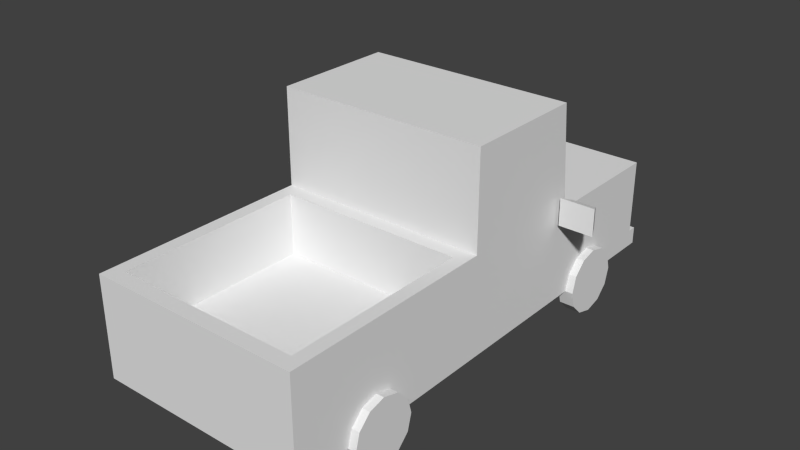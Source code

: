 # Source: Carro_2.blend  (saved by Blender 2.75.0; exported with 4.5.12 LTS)
import bpy
from mathutils import Matrix  # noqa: F401  (used for matrix-valued properties, if any)

bpy.ops.wm.read_factory_settings(use_empty=True)
scene = bpy.context.scene
scene.name = 'Scene'

# ---- collections
col_collection_1 = bpy.data.collections.new('Collection 1'); scene.collection.children.link(col_collection_1)

# ---- materials (node trees are filled in below, after node groups)
mat_city = bpy.data.materials.new('City')
mat_city.alpha_threshold = 0.0
mat_city.use_transparent_shadow = False
mat_city.roughness = 0.5

# ---- material node trees

# ---- world
world_world = bpy.data.worlds.new('World'); scene.world = world_world
world_world.color = (0.05088, 0.05088, 0.05088)
world_world.use_sun_shadow = False
world_world.sun_shadow_jitter_overblur = 0.0
world_world.cycles.sampling_method = 'MANUAL'
world_world.cycles.sample_map_resolution = 256

# ---- meshes
me_untitled_001 = bpy.data.meshes.new('Untitled.001')
me_untitled_001.from_pydata([(1.082, 0.6724, 1.527), (1.082, 0.5401, 1.394), (1.25, 0.5401, 1.394), (1.25, 0.6724, 1.527), (1.082, 0.3592, 1.346), (1.25, 0.3592, 1.346), (1.082, 0.1784, 1.394), (1.25, 0.1784, 1.394), (1.082, 0.04603, 1.527), (1.25, 0.04603, 1.527), (1.082, -0.002418, 1.708), (1.25, -0.002418, 1.708), (1.082, 0.04603, 1.888), (1.25, 0.04603, 1.888), (1.082, 0.1784, 2.021), (1.25, 0.1784, 2.021), (1.082, 0.3592, 2.069), (1.25, 0.3592, 2.069), (1.082, 0.5401, 2.021), (1.25, 0.5401, 2.021), (1.082, 0.6724, 1.888), (1.25, 0.6724, 1.888), (1.082, 0.7209, 1.708), (1.25, 0.7209, 1.708), (1.25, 0.3592, 1.708), (-1.082, 0.6724, 1.527), (-1.082, 0.5401, 1.394), (-1.25, 0.5401, 1.394), (-1.25, 0.6724, 1.527), (-1.082, 0.3592, 1.346), (-1.25, 0.3592, 1.346), (-1.082, 0.1784, 1.394), (-1.25, 0.1784, 1.394), (-1.082, 0.04603, 1.527), (-1.25, 0.04603, 1.527), (-1.082, -0.002418, 1.708), (-1.25, -0.002418, 1.708), (-1.082, 0.04603, 1.888), (-1.25, 0.04603, 1.888), (-1.082, 0.1784, 2.021), (-1.25, 0.1784, 2.021), (-1.082, 0.3592, 2.069), (-1.25, 0.3592, 2.069), (-1.082, 0.5401, 2.021), (-1.25, 0.5401, 2.021), (-1.082, 0.6724, 1.888), (-1.25, 0.6724, 1.888), (-1.082, 0.7209, 1.708), (-1.25, 0.7209, 1.708), (-1.25, 0.3592, 1.708), (-1.58, 1.55, -0.9977), (-1.197, 1.55, -0.9977), (-1.256, 1.505, -1.122), (-1.522, 1.505, -1.122), (-1.256, 1.296, -1.122), (-1.522, 1.296, -1.122), (-1.197, 1.251, -0.9977), (-1.58, 1.251, -0.9977), (0.0, 2.516, -1.039), (0.0, 0.3597, -1.146), (0.0, 0.55, -2.688), (0.0, 0.3597, -2.688), (0.0, 1.478, -1.139), (0.0, 2.421, -1.05), (0.0, 0.3597, -2.588), (0.0, 1.376, -2.588), (0.0, 1.376, -1.146), (0.0, 0.55, -2.588), (-1.164, 0.3597, -1.146), (-1.164, 2.516, -1.039), (-1.164, 0.3597, -2.688), (-1.164, 0.55, -2.688), (-1.164, 1.457, 0.1407), (-1.164, 2.365, 0.1487), (-1.164, 2.365, -0.9138), (-1.164, 1.457, -0.9936), (-1.053, 1.478, -1.139), (-1.053, 2.421, -1.05), (-1.164, 0.3597, -2.588), (-1.164, 1.376, -2.588), (-1.164, 1.376, -1.146), (-1.164, 0.55, -2.588), (-1.164, 1.457, 0.321), (-1.164, 2.365, 0.321), (0.0, 2.516, 0.3209), (-1.164, 2.516, 0.3209), (0.0, 0.3597, 0.3209), (-1.164, 0.3597, 0.3209), (-1.164, 1.093, -2.588), (-1.164, 0.7653, -2.588), (0.0, 0.3597, -2.189), (0.0, 1.376, -2.189), (-1.164, 0.3597, -2.189), (-1.164, 1.376, -2.189), (-1.164, 0.5514, -2.189), (-1.164, 1.093, -2.189), (-1.164, 0.7653, -2.189), (-0.7224, 0.3597, -1.146), (-0.7224, 0.55, -2.688), (-0.7224, 0.3597, -2.688), (-0.7224, 0.3597, -2.588), (-0.7224, 0.55, -2.588), (-0.7224, 0.3597, 0.3209), (-0.7224, 1.093, -2.588), (-0.7224, 0.7653, -2.588), (-0.7224, 0.3597, -2.189), (-1.082, 0.6724, -1.83), (-1.082, 0.5401, -1.962), (-1.25, 0.5401, -1.962), (-1.25, 0.6724, -1.83), (-1.082, 0.3592, -2.011), (-1.25, 0.3592, -2.011), (-1.082, 0.1784, -1.962), (-1.25, 0.1784, -1.962), (-1.082, 0.04603, -1.83), (-1.25, 0.04603, -1.83), (-1.082, -0.002418, -1.649), (-1.25, -0.002418, -1.649), (-1.082, 0.04603, -1.468), (-1.25, 0.04603, -1.468), (-1.082, 0.1784, -1.336), (-1.25, 0.1784, -1.336), (-1.082, 0.3592, -1.287), (-1.25, 0.3592, -1.287), (-1.082, 0.5401, -1.336), (-1.25, 0.5401, -1.336), (-1.082, 0.6724, -1.468), (-1.25, 0.6724, -1.468), (-1.082, 0.7209, -1.649), (-1.25, 0.7209, -1.649), (-1.25, 0.3592, -1.649), (0.0, 0.3597, 2.688), (-1.164, 0.5454, 2.688), (-1.164, 0.3597, 2.688), (-1.164, 1.457, 2.688), (-1.164, 1.093, 2.688), (-0.7114, 0.3597, 2.688), (-1.164, 0.7653, 2.688), (-1.164, 1.093, 2.244), (-1.164, 0.7653, 2.244), (-1.164, 0.5454, 2.244), (-1.164, 0.3597, 2.244), (-0.7121, 0.3597, 2.244), (0.0, 0.3597, 2.244), (-0.7107, 0.5454, 2.688), (0.0, 1.457, 2.688), (-0.7107, 1.093, 2.688), (-0.7107, 0.7653, 2.688), (0.0, 0.5454, 2.688), (0.0, 1.457, 0.321), (-1.063, 1.551, 0.321), (-1.063, 2.297, 0.321), (0.0, 2.297, 0.321), (0.0, 1.551, 0.321), (-1.063, 2.421, 0.3209), (0.0, 2.421, 0.3209), (-1.018, 1.457, 0.4842), (-1.018, 1.457, 2.525), (0.0, 1.457, 2.525), (0.0, 1.457, 0.4842), (-1.018, 0.7871, 0.4842), (-1.018, 0.7871, 2.525), (0.0, 0.7871, 2.525), (0.0, 0.7871, 0.4842), (1.58, 1.55, -0.9977), (1.197, 1.55, -0.9977), (1.256, 1.505, -1.122), (1.522, 1.505, -1.122), (1.256, 1.296, -1.122), (1.522, 1.296, -1.122), (1.197, 1.251, -0.9977), (1.58, 1.251, -0.9977), (1.164, 0.3597, -1.146), (1.164, 2.516, -1.039), (1.164, 0.3597, -2.688), (1.164, 0.55, -2.688), (1.164, 1.457, 0.1407), (1.164, 2.365, 0.1487), (1.164, 2.365, -0.9138), (1.164, 1.457, -0.9936), (1.053, 1.478, -1.139), (1.053, 2.421, -1.05), (1.164, 0.3597, -2.588), (1.164, 1.376, -2.588), (1.164, 1.376, -1.146), (1.164, 0.55, -2.588), (1.164, 1.457, 0.321), (1.164, 2.365, 0.321), (1.164, 2.516, 0.3209), (1.164, 0.3597, 0.3209), (1.164, 1.093, -2.588), (1.164, 0.7653, -2.588), (1.164, 0.3597, -2.189), (1.164, 1.376, -2.189), (1.164, 0.5514, -2.189), (1.164, 1.093, -2.189), (1.164, 0.7653, -2.189), (0.7224, 0.3597, -1.146), (0.7224, 0.55, -2.688), (0.7224, 0.3597, -2.688), (0.7224, 0.3597, -2.588), (0.7224, 0.55, -2.588), (0.7224, 0.3597, 0.3209), (0.7224, 1.093, -2.588), (0.7224, 0.7653, -2.588), (0.7224, 0.3597, -2.189), (1.082, 0.6724, -1.83), (1.082, 0.5401, -1.962), (1.25, 0.5401, -1.962), (1.25, 0.6724, -1.83), (1.082, 0.3592, -2.011), (1.25, 0.3592, -2.011), (1.082, 0.1784, -1.962), (1.25, 0.1784, -1.962), (1.082, 0.04603, -1.83), (1.25, 0.04603, -1.83), (1.082, -0.002418, -1.649), (1.25, -0.002418, -1.649), (1.082, 0.04603, -1.468), (1.25, 0.04603, -1.468), (1.082, 0.1784, -1.336), (1.25, 0.1784, -1.336), (1.082, 0.3592, -1.287), (1.25, 0.3592, -1.287), (1.082, 0.5401, -1.336), (1.25, 0.5401, -1.336), (1.082, 0.6724, -1.468), (1.25, 0.6724, -1.468), (1.082, 0.7209, -1.649), (1.25, 0.7209, -1.649), (1.25, 0.3592, -1.649), (1.164, 0.5454, 2.688), (1.164, 0.3597, 2.688), (1.164, 1.457, 2.688), (1.164, 1.093, 2.688), (0.7114, 0.3597, 2.688), (1.164, 0.7653, 2.688), (1.164, 1.093, 2.244), (1.164, 0.7653, 2.244), (1.164, 0.5454, 2.244), (1.164, 0.3597, 2.244), (0.7121, 0.3597, 2.244), (0.7107, 0.5454, 2.688), (0.7107, 1.093, 2.688), (0.7107, 0.7653, 2.688), (1.063, 1.551, 0.321), (1.063, 2.297, 0.321), (1.063, 2.421, 0.3209), (1.018, 1.457, 0.4842), (1.018, 1.457, 2.525), (1.018, 0.7871, 0.4842), (1.018, 0.7871, 2.525)], [], [(0, 3, 2, 1), (1, 2, 5, 4), (4, 5, 7, 6), (6, 7, 9, 8), (8, 9, 11, 10), (10, 11, 13, 12), (12, 13, 15, 14), (14, 15, 17, 16), (16, 17, 19, 18), (18, 19, 21, 20), (20, 21, 23, 22), (22, 23, 3, 0), (3, 24, 2), (2, 24, 5), (5, 24, 7), (7, 24, 9), (9, 24, 11), (11, 24, 13), (13, 24, 15), (15, 24, 17), (17, 24, 19), (19, 24, 21), (21, 24, 23), (23, 24, 3), (25, 26, 27, 28), (26, 29, 30, 27), (29, 31, 32, 30), (31, 33, 34, 32), (33, 35, 36, 34), (35, 37, 38, 36), (37, 39, 40, 38), (39, 41, 42, 40), (41, 43, 44, 42), (43, 45, 46, 44), (45, 47, 48, 46), (47, 25, 28, 48), (28, 27, 49), (27, 30, 49), (30, 32, 49), (32, 34, 49), (34, 36, 49), (36, 38, 49), (38, 40, 49), (40, 42, 49), (42, 44, 49), (44, 46, 49), (46, 48, 49), (48, 28, 49), (50, 51, 52, 53), (53, 52, 54, 55), (55, 54, 56, 57), (57, 56, 51, 50), (51, 56, 54, 52), (57, 50, 53, 55), (70, 71, 98, 99), (72, 73, 74, 75), (77, 63, 62, 76), (59, 97, 105, 90), (65, 79, 93, 91), (68, 94, 92), (66, 80, 76, 62), (77, 69, 58, 63), (80, 69, 77, 76), (75, 74, 69, 80), (82, 83, 73, 72), (80, 93, 95), (67, 101, 104), (78, 81, 71, 70), (81, 101, 98, 71), (64, 100, 99, 61), (69, 85, 84, 58), (68, 97, 102, 87), (82, 72, 68), (69, 74, 73), (69, 73, 83, 85), (72, 75, 80, 68), (88, 89, 96, 95), (88, 79, 103), (68, 87, 82), (89, 88, 103, 104), (89, 81, 94, 96), (92, 78, 100, 105), (66, 91, 93, 80), (94, 81, 78, 92), (93, 79, 88, 95), (96, 80, 95), (94, 68, 80, 96), (98, 60, 61, 99), (97, 68, 92, 105), (101, 81, 89, 104), (101, 67, 60, 98), (100, 78, 70, 99), (97, 59, 86, 102), (79, 65, 103), (103, 65, 67, 104), (100, 64, 90, 105), (106, 107, 108, 109), (107, 110, 111, 108), (110, 112, 113, 111), (112, 114, 115, 113), (114, 116, 117, 115), (116, 118, 119, 117), (118, 120, 121, 119), (120, 122, 123, 121), (122, 124, 125, 123), (124, 126, 127, 125), (126, 128, 129, 127), (128, 106, 109, 129), (109, 108, 130), (108, 111, 130), (111, 113, 130), (113, 115, 130), (115, 117, 130), (117, 119, 130), (119, 121, 130), (121, 123, 130), (123, 125, 130), (125, 127, 130), (127, 129, 130), (129, 109, 130), (87, 141, 140), (82, 138, 134), (102, 142, 141, 87), (87, 139, 138, 82), (87, 140, 139), (86, 143, 142, 102), (138, 135, 134), (139, 137, 135, 138), (140, 132, 137, 139), (141, 133, 132, 140), (142, 136, 133, 141), (143, 131, 136, 142), (133, 136, 144, 132), (135, 146, 145, 134), (137, 147, 146, 135), (132, 144, 147, 137), (136, 131, 148, 144), (147, 145, 146), (144, 148, 145, 147), (150, 153, 152, 151), (151, 152, 155, 154), (82, 150, 151, 83), (149, 153, 150, 82), (83, 151, 154, 85), (85, 154, 155, 84), (134, 157, 156, 82), (145, 158, 157, 134), (82, 156, 159, 149), (157, 161, 160, 156), (158, 162, 161, 157), (156, 160, 163, 159), (160, 161, 162, 163), (164, 167, 166, 165), (167, 169, 168, 166), (169, 171, 170, 168), (171, 164, 165, 170), (165, 166, 168, 170), (171, 169, 167, 164), (174, 199, 198, 175), (176, 179, 178, 177), (181, 180, 62, 63), (59, 90, 205, 197), (65, 91, 193, 183), (172, 192, 194), (66, 62, 180, 184), (181, 63, 58, 173), (184, 180, 181, 173), (179, 184, 173, 178), (186, 176, 177, 187), (184, 195, 193), (67, 204, 201), (182, 174, 175, 185), (185, 175, 198, 201), (64, 61, 199, 200), (173, 58, 84, 188), (172, 189, 202, 197), (186, 172, 176), (173, 177, 178), (173, 188, 187, 177), (176, 172, 184, 179), (190, 195, 196, 191), (190, 203, 183), (172, 186, 189), (191, 204, 203, 190), (191, 196, 194, 185), (192, 205, 200, 182), (66, 184, 193, 91), (194, 192, 182, 185), (193, 195, 190, 183), (196, 195, 184), (194, 196, 184, 172), (198, 199, 61, 60), (197, 205, 192, 172), (201, 204, 191, 185), (201, 198, 60, 67), (200, 199, 174, 182), (197, 202, 86, 59), (183, 203, 65), (203, 204, 67, 65), (200, 205, 90, 64), (206, 209, 208, 207), (207, 208, 211, 210), (210, 211, 213, 212), (212, 213, 215, 214), (214, 215, 217, 216), (216, 217, 219, 218), (218, 219, 221, 220), (220, 221, 223, 222), (222, 223, 225, 224), (224, 225, 227, 226), (226, 227, 229, 228), (228, 229, 209, 206), (209, 230, 208), (208, 230, 211), (211, 230, 213), (213, 230, 215), (215, 230, 217), (217, 230, 219), (219, 230, 221), (221, 230, 223), (223, 230, 225), (225, 230, 227), (227, 230, 229), (229, 230, 209), (189, 239, 240), (186, 233, 237), (202, 189, 240, 241), (189, 186, 237, 238), (189, 238, 239), (86, 202, 241, 143), (237, 233, 234), (238, 237, 234, 236), (239, 238, 236, 231), (240, 239, 231, 232), (241, 240, 232, 235), (143, 241, 235, 131), (232, 231, 242, 235), (234, 233, 145, 243), (236, 234, 243, 244), (231, 236, 244, 242), (235, 242, 148, 131), (244, 243, 145), (242, 244, 145, 148), (245, 246, 152, 153), (246, 247, 155, 152), (186, 187, 246, 245), (149, 186, 245, 153), (187, 188, 247, 246), (188, 84, 155, 247), (233, 186, 248, 249), (145, 233, 249, 158), (186, 149, 159, 248), (249, 248, 250, 251), (158, 249, 251, 162), (248, 159, 163, 250), (250, 163, 162, 251)])
me_untitled_001.polygons.foreach_set('use_smooth', [True] * 256)
_k = set([(0, 3), (1, 2), (2, 3), (2, 5), (3, 23), (4, 5), (5, 7), (6, 7), (7, 9), (8, 9), (9, 11), (10, 11), (11, 13), (12, 13), (13, 15), (14, 15), (15, 17), (16, 17), (17, 19), (18, 19), (19, 21), (20, 21), (21, 23), (22, 23), (25, 28), (26, 27), (27, 28), (27, 30), (28, 48), (29, 30), (30, 32), (31, 32), (32, 34), (33, 34), (34, 36), (35, 36), (36, 38), (37, 38), (38, 40), (39, 40), (40, 42), (41, 42), (42, 44), (43, 44), (44, 46), (45, 46), (46, 48), (47, 48), (50, 51), (50, 53), (50, 57), (51, 52), (51, 56), (52, 53), (52, 54), (53, 55), (54, 55), (54, 56), (55, 57), (56, 57), (58, 69), (58, 173), (60, 98), (60, 198), (61, 99), (61, 199), (65, 79), (65, 183), (66, 80), (66, 184), (67, 101), (67, 201), (68, 87), (68, 92), (69, 80), (69, 85), (70, 71), (70, 78), (70, 99), (71, 81), (71, 98), (78, 92), (79, 88), (79, 93), (80, 93), (81, 89), (81, 101), (82, 83), (82, 134), (82, 149), (83, 85), (84, 85), (84, 188), (87, 141), (88, 89), (106, 109), (107, 108), (108, 109), (108, 111), (109, 129), (110, 111), (111, 113), (112, 113), (113, 115), (114, 115), (115, 117), (116, 117), (117, 119), (118, 119), (119, 121), (120, 121), (121, 123), (122, 123), (123, 125), (124, 125), (125, 127), (126, 127), (127, 129), (128, 129), (131, 136), (131, 235), (132, 133), (132, 137), (133, 136), (133, 141), (134, 135), (134, 145), (135, 137), (145, 233), (149, 186), (156, 157), (156, 159), (156, 160), (157, 158), (157, 161), (158, 249), (159, 248), (160, 161), (160, 163), (161, 162), (162, 251), (163, 250), (164, 165), (164, 167), (164, 171), (165, 166), (165, 170), (166, 167), (166, 168), (167, 169), (168, 169), (168, 170), (169, 171), (170, 171), (172, 189), (172, 192), (173, 184), (173, 188), (174, 175), (174, 182), (174, 199), (175, 185), (175, 198), (182, 192), (183, 190), (183, 193), (184, 193), (185, 191), (185, 201), (186, 187), (186, 233), (187, 188), (189, 240), (190, 191), (206, 209), (207, 208), (208, 209), (208, 211), (209, 229), (210, 211), (211, 213), (212, 213), (213, 215), (214, 215), (215, 217), (216, 217), (217, 219), (218, 219), (219, 221), (220, 221), (221, 223), (222, 223), (223, 225), (224, 225), (225, 227), (226, 227), (227, 229), (228, 229), (231, 232), (231, 236), (232, 235), (232, 240), (233, 234), (234, 236), (248, 249), (248, 250), (249, 251), (250, 251)])
me_untitled_001.attributes.new('sharp_edge', 'BOOLEAN', 'EDGE').data.foreach_set('value', [ (min(e.vertices), max(e.vertices)) in _k for e in me_untitled_001.edges])
_uv = me_untitled_001.uv_layers.new(name='map1')
_uv.uv.foreach_set('vector', [0.1856, 0.3803, 0.1856, 0.3838, 0.1895, 0.3838, 0.1895, 0.3803, 0.1895, 0.3803, 0.1895, 0.3838, 0.1933, 0.3838, 0.1933, 0.3803, 0.1933, 0.3803, 0.1933, 0.3838, 0.1971, 0.3838, 0.1971, 0.3803, 0.1971, 0.3803, 0.1971, 0.3838, 0.201, 0.3838, 0.201, 0.3803, 0.1996, 0.3828, 0.1996, 0.3793, 0.1957, 0.3793, 0.1957, 0.3828, 0.1957, 0.3828, 0.1957, 0.3793, 0.1919, 0.3793, 0.1919, 0.3828, 0.1919, 0.3828, 0.1919, 0.3793, 0.188, 0.3793, 0.188, 0.3828, 0.1987, 0.3837, 0.1987, 0.3803, 0.1949, 0.3803, 0.1949, 0.3837, 0.1949, 0.3837, 0.1949, 0.3803, 0.1911, 0.3803, 0.1911, 0.3837, 0.1911, 0.3837, 0.1911, 0.3803, 0.1872, 0.3803, 0.1872, 0.3837, 0.1905, 0.3804, 0.1905, 0.3838, 0.1943, 0.3838, 0.1943, 0.3804, 0.1943, 0.3804, 0.1943, 0.3838, 0.1982, 0.3838, 0.1982, 0.3804, 0.2117, 0.3849, 0.2117, 0.3964, 0.2174, 0.3865, 0.2174, 0.3865, 0.2117, 0.3964, 0.2216, 0.3907, 0.2216, 0.3907, 0.2117, 0.3964, 0.2232, 0.3964, 0.2232, 0.3964, 0.2117, 0.3964, 0.2216, 0.4022, 0.2216, 0.4022, 0.2117, 0.3964, 0.2174, 0.4064, 0.2174, 0.4064, 0.2117, 0.3964, 0.2117, 0.4079, 0.2117, 0.4079, 0.2117, 0.3964, 0.2059, 0.4064, 0.2059, 0.4064, 0.2117, 0.3964, 0.2017, 0.4022, 0.2017, 0.4022, 0.2117, 0.3964, 0.2001, 0.3964, 0.2001, 0.3964, 0.2117, 0.3964, 0.2017, 0.3907, 0.2017, 0.3907, 0.2117, 0.3964, 0.2059, 0.3865, 0.2059, 0.3865, 0.2117, 0.3964, 0.2117, 0.3849, 0.1856, 0.3803, 0.1895, 0.3803, 0.1895, 0.3838, 0.1856, 0.3838, 0.1895, 0.3803, 0.1933, 0.3803, 0.1933, 0.3838, 0.1895, 0.3838, 0.1933, 0.3803, 0.1971, 0.3803, 0.1971, 0.3838, 0.1933, 0.3838, 0.1971, 0.3803, 0.201, 0.3803, 0.201, 0.3838, 0.1971, 0.3838, 0.1996, 0.3828, 0.1957, 0.3828, 0.1957, 0.3793, 0.1996, 0.3793, 0.1957, 0.3828, 0.1919, 0.3828, 0.1919, 0.3793, 0.1957, 0.3793, 0.1919, 0.3828, 0.188, 0.3828, 0.188, 0.3793, 0.1919, 0.3793, 0.1987, 0.3837, 0.1949, 0.3837, 0.1949, 0.3803, 0.1987, 0.3803, 0.1949, 0.3837, 0.1911, 0.3837, 0.1911, 0.3803, 0.1949, 0.3803, 0.1911, 0.3837, 0.1872, 0.3837, 0.1872, 0.3803, 0.1911, 0.3803, 0.1905, 0.3804, 0.1943, 0.3804, 0.1943, 0.3838, 0.1905, 0.3838, 0.1943, 0.3804, 0.1982, 0.3804, 0.1982, 0.3838, 0.1943, 0.3838, 0.2117, 0.3849, 0.2174, 0.3865, 0.2117, 0.3964, 0.2174, 0.3865, 0.2216, 0.3907, 0.2117, 0.3964, 0.2216, 0.3907, 0.2232, 0.3964, 0.2117, 0.3964, 0.2232, 0.3964, 0.2216, 0.4022, 0.2117, 0.3964, 0.2216, 0.4022, 0.2174, 0.4064, 0.2117, 0.3964, 0.2174, 0.4064, 0.2117, 0.4079, 0.2117, 0.3964, 0.2117, 0.4079, 0.2059, 0.4064, 0.2117, 0.3964, 0.2059, 0.4064, 0.2017, 0.4022, 0.2117, 0.3964, 0.2017, 0.4022, 0.2001, 0.3964, 0.2117, 0.3964, 0.2001, 0.3964, 0.2017, 0.3907, 0.2117, 0.3964, 0.2017, 0.3907, 0.2059, 0.3865, 0.2117, 0.3964, 0.2059, 0.3865, 0.2117, 0.3849, 0.2117, 0.3964, 0.2339, 0.3736, 0.2413, 0.3736, 0.2402, 0.3761, 0.2351, 0.3761, 0.2197, 0.3273, 0.2146, 0.3273, 0.2146, 0.3233, 0.2197, 0.3233, 0.2153, 0.3231, 0.2102, 0.3231, 0.2091, 0.3206, 0.2164, 0.3206, 0.2138, 0.3661, 0.2184, 0.3661, 0.2184, 0.3697, 0.2138, 0.3697, 0.2067, 0.3224, 0.2125, 0.3224, 0.2116, 0.325, 0.2076, 0.325, 0.2106, 0.3236, 0.2164, 0.3236, 0.2155, 0.3262, 0.2115, 0.3262, 0.1943, 0.366, 0.1943, 0.3699, 0.2034, 0.3699, 0.2034, 0.366, 0.1564, 0.388, 0.1562, 0.4067, 0.178, 0.4067, 0.1797, 0.388, 0.1573, 0.4074, 0.1789, 0.4074, 0.1789, 0.3879, 0.1573, 0.3879, 0.2705, 0.3533, 0.2635, 0.3533, 0.2635, 0.3634, 0.2705, 0.3634, 0.2544, 0.3621, 0.2544, 0.3382, 0.2462, 0.3382, 0.2462, 0.3621, 0.2306, 0.291, 0.252, 0.2949, 0.252, 0.291, 0.2496, 0.3793, 0.2257, 0.3793, 0.228, 0.3814, 0.2496, 0.3814, 0.228, 0.4009, 0.2257, 0.4028, 0.2496, 0.4028, 0.2496, 0.4009, 0.2257, 0.3793, 0.2257, 0.4028, 0.228, 0.4009, 0.228, 0.3814, 0.2275, 0.3135, 0.2258, 0.3321, 0.2284, 0.3352, 0.2306, 0.3118, 0.2005, 0.3134, 0.2005, 0.3321, 0.204, 0.3321, 0.2042, 0.3135, 0.2306, 0.3118, 0.252, 0.3118, 0.252, 0.306, 0.1799, 0.3651, 0.1651, 0.3651, 0.1651, 0.3696, 0.1923, 0.366, 0.1923, 0.3699, 0.1943, 0.3699, 0.1943, 0.366, 0.2071, 0.3671, 0.198, 0.3671, 0.198, 0.3692, 0.2071, 0.3692, 0.2705, 0.3673, 0.2635, 0.3673, 0.2635, 0.3683, 0.2705, 0.3683, 0.2224, 0.3381, 0.1945, 0.3381, 0.1945, 0.362, 0.2224, 0.362, 0.2593, 0.3533, 0.2635, 0.3533, 0.2635, 0.3392, 0.2593, 0.3392, 0.2005, 0.3134, 0.2042, 0.3135, 0.2306, 0.291, 0.2284, 0.3352, 0.2258, 0.3321, 0.204, 0.3321, 0.2284, 0.3352, 0.204, 0.3321, 0.2005, 0.3321, 0.2005, 0.3352, 0.2042, 0.3135, 0.2275, 0.3135, 0.2306, 0.3118, 0.2306, 0.291, 0.262, 0.3823, 0.2687, 0.3823, 0.2687, 0.3741, 0.262, 0.3741, 0.156, 0.3763, 0.156, 0.3821, 0.1651, 0.3763, 0.2306, 0.291, 0.2005, 0.291, 0.2005, 0.3134, 0.2687, 0.3823, 0.262, 0.3823, 0.262, 0.3914, 0.2687, 0.3914, 0.2602, 0.2993, 0.2602, 0.2949, 0.252, 0.2949, 0.252, 0.2993, 0.2593, 0.3634, 0.2593, 0.3673, 0.2635, 0.3673, 0.2635, 0.3634, 0.2248, 0.3621, 0.2462, 0.3621, 0.2462, 0.3382, 0.2248, 0.3382, 0.1841, 0.3699, 0.1923, 0.3699, 0.1923, 0.366, 0.1841, 0.366, 0.252, 0.3118, 0.2602, 0.3118, 0.2602, 0.306, 0.252, 0.306, 0.252, 0.2993, 0.2306, 0.3118, 0.252, 0.306, 0.252, 0.2949, 0.2306, 0.291, 0.2306, 0.3118, 0.252, 0.2993, 0.2034, 0.3699, 0.2183, 0.3699, 0.2183, 0.366, 0.2034, 0.366, 0.2635, 0.3533, 0.2593, 0.3533, 0.2593, 0.3634, 0.2635, 0.3634, 0.1651, 0.3651, 0.156, 0.3651, 0.156, 0.3696, 0.1651, 0.3696, 0.198, 0.3671, 0.1832, 0.3671, 0.1832, 0.3692, 0.198, 0.3692, 0.2635, 0.3673, 0.2593, 0.3673, 0.2593, 0.3683, 0.2635, 0.3683, 0.2635, 0.3533, 0.2705, 0.3533, 0.2705, 0.3392, 0.2635, 0.3392, 0.156, 0.3821, 0.1799, 0.3821, 0.1651, 0.3763, 0.1651, 0.3763, 0.1799, 0.3821, 0.1799, 0.3651, 0.1651, 0.3696, 0.2635, 0.3673, 0.2705, 0.3673, 0.2705, 0.3634, 0.2635, 0.3634, 0.1856, 0.3803, 0.1895, 0.3803, 0.1895, 0.3838, 0.1856, 0.3838, 0.1895, 0.3803, 0.1933, 0.3803, 0.1933, 0.3838, 0.1895, 0.3838, 0.1933, 0.3803, 0.1971, 0.3803, 0.1971, 0.3838, 0.1933, 0.3838, 0.1971, 0.3803, 0.201, 0.3803, 0.201, 0.3838, 0.1971, 0.3838, 0.1996, 0.3828, 0.1957, 0.3828, 0.1957, 0.3793, 0.1996, 0.3793, 0.1957, 0.3828, 0.1919, 0.3828, 0.1919, 0.3793, 0.1957, 0.3793, 0.1919, 0.3828, 0.188, 0.3828, 0.188, 0.3793, 0.1919, 0.3793, 0.1987, 0.3837, 0.1949, 0.3837, 0.1949, 0.3803, 0.1987, 0.3803, 0.1949, 0.3837, 0.1911, 0.3837, 0.1911, 0.3803, 0.1949, 0.3803, 0.1911, 0.3837, 0.1872, 0.3837, 0.1872, 0.3803, 0.1911, 0.3803, 0.1905, 0.3804, 0.1943, 0.3804, 0.1943, 0.3838, 0.1905, 0.3838, 0.1943, 0.3804, 0.1982, 0.3804, 0.1982, 0.3838, 0.1943, 0.3838, 0.2117, 0.3849, 0.2174, 0.3865, 0.2117, 0.3964, 0.2174, 0.3865, 0.2216, 0.3907, 0.2117, 0.3964, 0.2216, 0.3907, 0.2232, 0.3964, 0.2117, 0.3964, 0.2232, 0.3964, 0.2216, 0.4022, 0.2117, 0.3964, 0.2216, 0.4022, 0.2174, 0.4064, 0.2117, 0.3964, 0.2174, 0.4064, 0.2117, 0.4079, 0.2117, 0.3964, 0.2117, 0.4079, 0.2059, 0.4064, 0.2117, 0.3964, 0.2059, 0.4064, 0.2017, 0.4022, 0.2117, 0.3964, 0.2017, 0.4022, 0.2001, 0.3964, 0.2117, 0.3964, 0.2001, 0.3964, 0.2017, 0.3907, 0.2117, 0.3964, 0.2017, 0.3907, 0.2059, 0.3865, 0.2117, 0.3964, 0.2059, 0.3865, 0.2117, 0.3849, 0.2117, 0.3964, 0.2007, 0.291, 0.1613, 0.291, 0.1613, 0.2948, 0.2007, 0.3135, 0.1613, 0.3061, 0.1522, 0.3135, 0.2678, 0.3604, 0.268, 0.3292, 0.2607, 0.3292, 0.2607, 0.3604, 0.2007, 0.291, 0.1613, 0.2993, 0.1613, 0.3061, 0.2007, 0.3135, 0.2007, 0.291, 0.1613, 0.2948, 0.1613, 0.2993, 0.2709, 0.3561, 0.2708, 0.3249, 0.2593, 0.3249, 0.2591, 0.3561, 0.1613, 0.3061, 0.1522, 0.3061, 0.1522, 0.3135, 0.2622, 0.397, 0.2622, 0.4044, 0.2677, 0.4044, 0.2677, 0.397, 0.1613, 0.2948, 0.1522, 0.2948, 0.1522, 0.2993, 0.1613, 0.2993, 0.1893, 0.3696, 0.197, 0.3695, 0.197, 0.3665, 0.1893, 0.3664, 0.268, 0.3292, 0.268, 0.3219, 0.2607, 0.3219, 0.2607, 0.3292, 0.2697, 0.3277, 0.2616, 0.3277, 0.2616, 0.3408, 0.2697, 0.3408, 0.197, 0.3695, 0.2038, 0.3694, 0.2038, 0.3666, 0.197, 0.3665, 0.2556, 0.3295, 0.2469, 0.3295, 0.2332, 0.3365, 0.2556, 0.3365, 0.2612, 0.3783, 0.2612, 0.3884, 0.2685, 0.3884, 0.2685, 0.3783, 0.2556, 0.319, 0.2469, 0.319, 0.2469, 0.3232, 0.2556, 0.3232, 0.2038, 0.3694, 0.2143, 0.3694, 0.2143, 0.3666, 0.2038, 0.3666, 0.2469, 0.3232, 0.2332, 0.3365, 0.2469, 0.3295, 0.2469, 0.319, 0.2332, 0.319, 0.2332, 0.3365, 0.2469, 0.3232, 0.1558, 0.4073, 0.1797, 0.4073, 0.1797, 0.3905, 0.1558, 0.3905, 0.1558, 0.3905, 0.1797, 0.3905, 0.1797, 0.3878, 0.1558, 0.3878, 0.2327, 0.3351, 0.2348, 0.3374, 0.2515, 0.3374, 0.2531, 0.3351, 0.2327, 0.3613, 0.2348, 0.3613, 0.2348, 0.3374, 0.2327, 0.3351, 0.2531, 0.3351, 0.2515, 0.3374, 0.2543, 0.3374, 0.2564, 0.3351, 0.2564, 0.3351, 0.2543, 0.3374, 0.2543, 0.3613, 0.2564, 0.3613, 0.1544, 0.3408, 0.1571, 0.3432, 0.191, 0.3432, 0.1937, 0.3408, 0.1544, 0.3601, 0.1571, 0.3601, 0.1571, 0.3432, 0.1544, 0.3408, 0.1937, 0.3408, 0.191, 0.3432, 0.191, 0.3601, 0.1937, 0.3602, 0.1531, 0.318, 0.1531, 0.333, 0.1989, 0.333, 0.1989, 0.318, 0.1883, 0.3333, 0.1884, 0.3183, 0.1655, 0.3183, 0.1655, 0.3333, 0.1636, 0.3184, 0.1636, 0.3334, 0.1864, 0.3334, 0.1864, 0.3184, 0.1911, 0.342, 0.1544, 0.342, 0.1544, 0.3604, 0.1911, 0.3603, 0.2339, 0.3736, 0.2351, 0.3761, 0.2402, 0.3761, 0.2413, 0.3736, 0.2197, 0.3273, 0.2197, 0.3233, 0.2146, 0.3233, 0.2146, 0.3273, 0.2153, 0.3231, 0.2164, 0.3206, 0.2091, 0.3206, 0.2102, 0.3231, 0.2138, 0.3661, 0.2138, 0.3697, 0.2184, 0.3697, 0.2184, 0.3661, 0.2067, 0.3224, 0.2076, 0.325, 0.2116, 0.325, 0.2125, 0.3224, 0.2106, 0.3236, 0.2115, 0.3262, 0.2155, 0.3262, 0.2164, 0.3236, 0.1943, 0.366, 0.2034, 0.366, 0.2034, 0.3699, 0.1943, 0.3699, 0.1564, 0.388, 0.1797, 0.388, 0.178, 0.4067, 0.1562, 0.4067, 0.1573, 0.4074, 0.1573, 0.3879, 0.1789, 0.3879, 0.1789, 0.4074, 0.2705, 0.3533, 0.2705, 0.3634, 0.2635, 0.3634, 0.2635, 0.3533, 0.2544, 0.3621, 0.2462, 0.3621, 0.2462, 0.3382, 0.2544, 0.3382, 0.2306, 0.291, 0.252, 0.291, 0.252, 0.2949, 0.2496, 0.3793, 0.2496, 0.3814, 0.228, 0.3814, 0.2257, 0.3793, 0.228, 0.4009, 0.2496, 0.4009, 0.2496, 0.4028, 0.2257, 0.4028, 0.2257, 0.3793, 0.228, 0.3814, 0.228, 0.4009, 0.2257, 0.4028, 0.2275, 0.3135, 0.2306, 0.3118, 0.2284, 0.3352, 0.2258, 0.3321, 0.2005, 0.3134, 0.2042, 0.3135, 0.204, 0.3321, 0.2005, 0.3321, 0.2306, 0.3118, 0.252, 0.306, 0.252, 0.3118, 0.1799, 0.3651, 0.1651, 0.3696, 0.1651, 0.3651, 0.1923, 0.366, 0.1943, 0.366, 0.1943, 0.3699, 0.1923, 0.3699, 0.2071, 0.3671, 0.2071, 0.3692, 0.198, 0.3692, 0.198, 0.3671, 0.2705, 0.3673, 0.2705, 0.3683, 0.2635, 0.3683, 0.2635, 0.3673, 0.2224, 0.3381, 0.2224, 0.362, 0.1945, 0.362, 0.1945, 0.3381, 0.2593, 0.3533, 0.2593, 0.3392, 0.2635, 0.3392, 0.2635, 0.3533, 0.2005, 0.3134, 0.2306, 0.291, 0.2042, 0.3135, 0.2284, 0.3352, 0.204, 0.3321, 0.2258, 0.3321, 0.2284, 0.3352, 0.2005, 0.3352, 0.2005, 0.3321, 0.204, 0.3321, 0.2042, 0.3135, 0.2306, 0.291, 0.2306, 0.3118, 0.2275, 0.3135, 0.262, 0.3823, 0.262, 0.3741, 0.2687, 0.3741, 0.2687, 0.3823, 0.156, 0.3763, 0.1651, 0.3763, 0.156, 0.3821, 0.2306, 0.291, 0.2005, 0.3134, 0.2005, 0.291, 0.2687, 0.3823, 0.2687, 0.3914, 0.262, 0.3914, 0.262, 0.3823, 0.2602, 0.2993, 0.252, 0.2993, 0.252, 0.2949, 0.2602, 0.2949, 0.2593, 0.3634, 0.2635, 0.3634, 0.2635, 0.3673, 0.2593, 0.3673, 0.2248, 0.3621, 0.2248, 0.3382, 0.2462, 0.3382, 0.2462, 0.3621, 0.1841, 0.3699, 0.1841, 0.366, 0.1923, 0.366, 0.1923, 0.3699, 0.252, 0.3118, 0.252, 0.306, 0.2602, 0.306, 0.2602, 0.3118, 0.252, 0.2993, 0.252, 0.306, 0.2306, 0.3118, 0.252, 0.2949, 0.252, 0.2993, 0.2306, 0.3118, 0.2306, 0.291, 0.2034, 0.3699, 0.2034, 0.366, 0.2183, 0.366, 0.2183, 0.3699, 0.2635, 0.3533, 0.2635, 0.3634, 0.2593, 0.3634, 0.2593, 0.3533, 0.1651, 0.3651, 0.1651, 0.3696, 0.156, 0.3696, 0.156, 0.3651, 0.198, 0.3671, 0.198, 0.3692, 0.1832, 0.3692, 0.1832, 0.3671, 0.2635, 0.3673, 0.2635, 0.3683, 0.2593, 0.3683, 0.2593, 0.3673, 0.2635, 0.3533, 0.2635, 0.3392, 0.2705, 0.3392, 0.2705, 0.3533, 0.156, 0.3821, 0.1651, 0.3763, 0.1799, 0.3821, 0.1651, 0.3763, 0.1651, 0.3696, 0.1799, 0.3651, 0.1799, 0.3821, 0.2635, 0.3673, 0.2635, 0.3634, 0.2705, 0.3634, 0.2705, 0.3673, 0.1856, 0.3803, 0.1856, 0.3838, 0.1895, 0.3838, 0.1895, 0.3803, 0.1895, 0.3803, 0.1895, 0.3838, 0.1933, 0.3838, 0.1933, 0.3803, 0.1933, 0.3803, 0.1933, 0.3838, 0.1971, 0.3838, 0.1971, 0.3803, 0.1971, 0.3803, 0.1971, 0.3838, 0.201, 0.3838, 0.201, 0.3803, 0.1996, 0.3828, 0.1996, 0.3793, 0.1957, 0.3793, 0.1957, 0.3828, 0.1957, 0.3828, 0.1957, 0.3793, 0.1919, 0.3793, 0.1919, 0.3828, 0.1919, 0.3828, 0.1919, 0.3793, 0.188, 0.3793, 0.188, 0.3828, 0.1987, 0.3837, 0.1987, 0.3803, 0.1949, 0.3803, 0.1949, 0.3837, 0.1949, 0.3837, 0.1949, 0.3803, 0.1911, 0.3803, 0.1911, 0.3837, 0.1911, 0.3837, 0.1911, 0.3803, 0.1872, 0.3803, 0.1872, 0.3837, 0.1905, 0.3804, 0.1905, 0.3838, 0.1943, 0.3838, 0.1943, 0.3804, 0.1943, 0.3804, 0.1943, 0.3838, 0.1982, 0.3838, 0.1982, 0.3804, 0.2117, 0.3849, 0.2117, 0.3964, 0.2174, 0.3865, 0.2174, 0.3865, 0.2117, 0.3964, 0.2216, 0.3907, 0.2216, 0.3907, 0.2117, 0.3964, 0.2232, 0.3964, 0.2232, 0.3964, 0.2117, 0.3964, 0.2216, 0.4022, 0.2216, 0.4022, 0.2117, 0.3964, 0.2174, 0.4064, 0.2174, 0.4064, 0.2117, 0.3964, 0.2117, 0.4079, 0.2117, 0.4079, 0.2117, 0.3964, 0.2059, 0.4064, 0.2059, 0.4064, 0.2117, 0.3964, 0.2017, 0.4022, 0.2017, 0.4022, 0.2117, 0.3964, 0.2001, 0.3964, 0.2001, 0.3964, 0.2117, 0.3964, 0.2017, 0.3907, 0.2017, 0.3907, 0.2117, 0.3964, 0.2059, 0.3865, 0.2059, 0.3865, 0.2117, 0.3964, 0.2117, 0.3849, 0.2007, 0.291, 0.1613, 0.2948, 0.1613, 0.291, 0.2007, 0.3135, 0.1522, 0.3135, 0.1613, 0.3061, 0.2678, 0.3604, 0.2607, 0.3604, 0.2607, 0.3292, 0.268, 0.3292, 0.2007, 0.291, 0.2007, 0.3135, 0.1613, 0.3061, 0.1613, 0.2993, 0.2007, 0.291, 0.1613, 0.2993, 0.1613, 0.2948, 0.2709, 0.3561, 0.2591, 0.3561, 0.2593, 0.3249, 0.2708, 0.3249, 0.1613, 0.3061, 0.1522, 0.3135, 0.1522, 0.3061, 0.2622, 0.397, 0.2677, 0.397, 0.2677, 0.4044, 0.2622, 0.4044, 0.1613, 0.2948, 0.1613, 0.2993, 0.1522, 0.2993, 0.1522, 0.2948, 0.1893, 0.3696, 0.1893, 0.3664, 0.197, 0.3665, 0.197, 0.3695, 0.268, 0.3292, 0.2607, 0.3292, 0.2607, 0.3219, 0.268, 0.3219, 0.2697, 0.3277, 0.2697, 0.3408, 0.2616, 0.3408, 0.2616, 0.3277, 0.197, 0.3695, 0.197, 0.3665, 0.2038, 0.3666, 0.2038, 0.3694, 0.2556, 0.3295, 0.2556, 0.3365, 0.2332, 0.3365, 0.2469, 0.3295, 0.2612, 0.3783, 0.2685, 0.3783, 0.2685, 0.3884, 0.2612, 0.3884, 0.2556, 0.319, 0.2556, 0.3232, 0.2469, 0.3232, 0.2469, 0.319, 0.2038, 0.3694, 0.2038, 0.3666, 0.2143, 0.3666, 0.2143, 0.3694, 0.2469, 0.3232, 0.2469, 0.3295, 0.2332, 0.3365, 0.2469, 0.319, 0.2469, 0.3232, 0.2332, 0.3365, 0.2332, 0.319, 0.1558, 0.4073, 0.1558, 0.3905, 0.1797, 0.3905, 0.1797, 0.4073, 0.1558, 0.3905, 0.1558, 0.3878, 0.1797, 0.3878, 0.1797, 0.3905, 0.2327, 0.3351, 0.2531, 0.3351, 0.2515, 0.3374, 0.2348, 0.3374, 0.2327, 0.3613, 0.2327, 0.3351, 0.2348, 0.3374, 0.2348, 0.3613, 0.2531, 0.3351, 0.2564, 0.3351, 0.2543, 0.3374, 0.2515, 0.3374, 0.2564, 0.3351, 0.2564, 0.3613, 0.2543, 0.3613, 0.2543, 0.3374, 0.1544, 0.3408, 0.1937, 0.3408, 0.191, 0.3432, 0.1571, 0.3432, 0.1544, 0.3601, 0.1544, 0.3408, 0.1571, 0.3432, 0.1571, 0.3601, 0.1937, 0.3408, 0.1937, 0.3602, 0.191, 0.3601, 0.191, 0.3432, 0.1531, 0.318, 0.1989, 0.318, 0.1989, 0.333, 0.1531, 0.333, 0.1883, 0.3333, 0.1655, 0.3333, 0.1655, 0.3183, 0.1884, 0.3183, 0.1636, 0.3184, 0.1864, 0.3184, 0.1864, 0.3334, 0.1636, 0.3334, 0.1911, 0.342, 0.1911, 0.3603, 0.1544, 0.3604, 0.1544, 0.342])
me_untitled_001.materials.append(mat_city)
me_untitled_001.use_remesh_preserve_volume = False
me_untitled_001.use_remesh_preserve_attributes = False
me_untitled_001.use_mirror_vertex_groups = False
me_untitled_001.update()
me_untitled_001.normals_split_custom_set([tuple(v) for v in zip(*[iter([0.0, 0.7071, -0.7071, 0.0, 0.7071, -0.7071, 0.0, 0.7071, -0.7071, 0.0, 0.7071, -0.7071, 0.0, 0.2588, -0.9659, 0.0, 0.2588, -0.9659, 0.0, 0.2588, -0.9659, 0.0, 0.2588, -0.9659, 0.0, -0.2588, -0.9659, 0.0, -0.2588, -0.9659, 0.0, -0.2588, -0.9659, 0.0, -0.2588, -0.9659, 0.0, -0.7071, -0.7071, 0.0, -0.7071, -0.7071, 0.0, -0.7071, -0.7071, 0.0, -0.7071, -0.7071, 0.0, -0.9659, -0.2588, 0.0, -0.9659, -0.2588, 0.0, -0.9659, -0.2588, 0.0, -0.9659, -0.2588, 0.0, -0.9659, 0.2588, 0.0, -0.9659, 0.2588, 0.0, -0.9659, 0.2588, 0.0, -0.9659, 0.2588, 0.0, -0.7071, 0.7071, 0.0, -0.7071, 0.7071, 0.0, -0.7071, 0.7071, 0.0, -0.7071, 0.7071, 0.0, -0.2588, 0.9659, 0.0, -0.2588, 0.9659, 0.0, -0.2588, 0.9659, 0.0, -0.2588, 0.9659, 0.0, 0.2588, 0.9659, 0.0, 0.2588, 0.9659, 0.0, 0.2588, 0.9659, 0.0, 0.2588, 0.9659, 0.0, 0.7071, 0.7071, 0.0, 0.7071, 0.7071, 0.0, 0.7071, 0.7071, 0.0, 0.7071, 0.7071, 0.0, 0.9659, 0.2588, 0.0, 0.9659, 0.2588, 0.0, 0.9659, 0.2588, 0.0, 0.9659, 0.2588, 0.0, 0.9659, -0.2588, 0.0, 0.9659, -0.2588, 0.0, 0.9659, -0.2588, 0.0, 0.9659, -0.2588, 1.0, 0.0, 0.0, 1.0, 3.709e-13, 0.0, 1.0, 0.0, 0.0, 1.0, 0.0, 0.0, 1.0, 3.709e-13, 0.0, 1.0, 0.0, 0.0, 1.0, 0.0, 0.0, 1.0, 3.709e-13, 0.0, 1.0, -2.279e-07, 0.0, 1.0, -2.279e-07, 0.0, 1.0, 3.709e-13, 0.0, 1.0, -2.279e-07, 0.0, 1.0, -2.279e-07, 0.0, 1.0, 3.709e-13, 0.0, 1.0, 0.0, 0.0, 1.0, 0.0, 0.0, 1.0, 3.709e-13, 0.0, 1.0, 0.0, 0.0, 1.0, 0.0, 0.0, 1.0, 3.709e-13, 0.0, 1.0, 0.0, 0.0, 1.0, 0.0, 0.0, 1.0, 3.709e-13, 0.0, 1.0, 0.0, 0.0, 1.0, 0.0, 0.0, 1.0, 3.709e-13, 0.0, 1.0, 2.279e-07, 0.0, 1.0, 2.279e-07, 0.0, 1.0, 3.709e-13, 0.0, 1.0, 2.279e-07, 0.0, 1.0, 2.279e-07, 0.0, 1.0, 3.709e-13, 0.0, 1.0, 0.0, 0.0, 1.0, 0.0, 0.0, 1.0, 3.709e-13, 0.0, 1.0, 0.0, 0.0, 0.0, 0.7071, -0.7071, 0.0, 0.7071, -0.7071, 0.0, 0.7071, -0.7071, 0.0, 0.7071, -0.7071, 0.0, 0.2588, -0.9659, 0.0, 0.2588, -0.9659, 0.0, 0.2588, -0.9659, 0.0, 0.2588, -0.9659, 0.0, -0.2588, -0.9659, 0.0, -0.2588, -0.9659, 0.0, -0.2588, -0.9659, 0.0, -0.2588, -0.9659, 0.0, -0.7071, -0.7071, 0.0, -0.7071, -0.7071, 0.0, -0.7071, -0.7071, 0.0, -0.7071, -0.7071, 0.0, -0.9659, -0.2588, 0.0, -0.9659, -0.2588, 0.0, -0.9659, -0.2588, 0.0, -0.9659, -0.2588, 0.0, -0.9659, 0.2588, 0.0, -0.9659, 0.2588, 0.0, -0.9659, 0.2588, 0.0, -0.9659, 0.2588, 0.0, -0.7071, 0.7071, 0.0, -0.7071, 0.7071, 0.0, -0.7071, 0.7071, 0.0, -0.7071, 0.7071, 0.0, -0.2588, 0.9659, 0.0, -0.2588, 0.9659, 0.0, -0.2588, 0.9659, 0.0, -0.2588, 0.9659, 0.0, 0.2588, 0.9659, 0.0, 0.2588, 0.9659, 0.0, 0.2588, 0.9659, 0.0, 0.2588, 0.9659, 0.0, 0.7071, 0.7071, 0.0, 0.7071, 0.7071, 0.0, 0.7071, 0.7071, 0.0, 0.7071, 0.7071, 0.0, 0.9659, 0.2588, 0.0, 0.9659, 0.2588, 0.0, 0.9659, 0.2588, 0.0, 0.9659, 0.2588, 0.0, 0.9659, -0.2588, 0.0, 0.9659, -0.2588, 0.0, 0.9659, -0.2588, 0.0, 0.9659, -0.2588, -1.0, 0.0, 0.0, -1.0, 0.0, 0.0, -1.0, 3.709e-13, 0.0, -1.0, 0.0, 0.0, -1.0, 0.0, 0.0, -1.0, 3.709e-13, 0.0, -1.0, 0.0, 0.0, -1.0, -2.279e-07, 0.0, -1.0, 3.709e-13, 0.0, -1.0, -2.279e-07, 0.0, -1.0, -2.279e-07, 0.0, -1.0, 3.709e-13, 0.0, -1.0, -2.279e-07, 0.0, -1.0, 0.0, 0.0, -1.0, 3.709e-13, 0.0, -1.0, 0.0, 0.0, -1.0, 0.0, 0.0, -1.0, 3.709e-13, 0.0, -1.0, 0.0, 0.0, -1.0, 0.0, 0.0, -1.0, 3.709e-13, 0.0, -1.0, 0.0, 0.0, -1.0, 0.0, 0.0, -1.0, 3.709e-13, 0.0, -1.0, 0.0, 0.0, -1.0, 2.279e-07, 0.0, -1.0, 3.709e-13, 0.0, -1.0, 2.279e-07, 0.0, -1.0, 2.279e-07, 0.0, -1.0, 3.709e-13, 0.0, -1.0, 2.279e-07, 0.0, -1.0, 0.0, 0.0, -1.0, 3.709e-13, 0.0, -1.0, 0.0, 0.0, -1.0, 0.0, 0.0, -1.0, 3.709e-13, 0.0, 0.0, 0.9386, -0.3451, 0.0, 0.9386, -0.3451, 0.0, 0.9386, -0.3451, 0.0, 0.9386, -0.3451, 0.0, 0.0, -1.0, 0.0, 0.0, -1.0, 0.0, 0.0, -1.0, 0.0, 0.0, -1.0, 0.0, -0.9386, -0.3451, 0.0, -0.9386, -0.3451, 0.0, -0.9386, -0.3451, 0.0, -0.9386, -0.3451, 0.0, 0.0, 1.0, 0.0, 0.0, 1.0, 0.0, 0.0, 1.0, 0.0, 0.0, 1.0, 0.9052, 0.0, -0.4249, 0.9052, 0.0, -0.4249, 0.9052, 0.0, -0.4249, 0.9052, 0.0, -0.4249, -0.9052, 0.0, -0.4249, -0.9052, 0.0, -0.4249, -0.9052, 0.0, -0.4249, -0.9052, 0.0, -0.4249, 7.088e-07, 0.0, -1.0, 7.088e-07, 0.0, -1.0, 1.376e-07, 0.0, -1.0, 1.376e-07, 0.0, -1.0, -1.0, 1.315e-08, 0.0, -1.0, -1.437e-07, 0.0, -1.0, 9.417e-09, 0.0, -1.0, 7.166e-08, 0.0, -0.002557, 0.09663, -0.9953, 0.0, 0.09616, -0.9954, 4.895e-07, 0.09169, -0.9958, -0.002565, 0.09096, -0.9959, 0.0, -1.0, 0.0, 0.0, -1.0, 0.0, 0.0, -1.0, 0.0, 0.0, -1.0, 0.0, 0.0, 1.0, 0.0, 0.0, 1.0, 0.0, 0.0, 1.0, 0.0, 0.0, 1.0, 0.0, -1.0, 3.24e-08, 0.0, -1.0, 0.0, 0.0, -1.0, 0.0, 0.0, 0.0, 0.06869, -0.9976, -0.0105, 0.08194, -0.9966, -0.002565, 0.09096, -0.9959, 4.895e-07, 0.09169, -0.9958, -0.002557, 0.09663, -0.9953, -0.01133, 0.1023, -0.9947, 0.0, 0.1132, -0.9936, 0.0, 0.09616, -0.9954, -0.0105, 0.08194, -0.9966, -0.01133, 0.1023, -0.9947, -0.002557, 0.09663, -0.9953, -0.002565, 0.09096, -0.9959, -1.0, 7.166e-08, 0.0, -1.0, 9.417e-09, 0.0, -1.0, 2.078e-09, 0.0, -1.0, 7.747e-08, 0.0, -1.0, 3.406e-08, 0.0, -1.0, -1.345e-07, 0.0, -1.0, -1.437e-07, 0.0, -1.0, 1.315e-08, 0.0, -1.0, 7.747e-08, 0.0, -1.0, 0.0, 0.0, -1.0, 0.0, 0.0, 5.834e-08, 0.0, -1.0, 0.0, 0.0, -1.0, 4.236e-08, 0.0, -1.0, -1.0, 0.0, 0.0, -1.0, 0.0, 0.0, -1.0, 0.0, 0.0, -1.0, 0.0, 0.0, 1.349e-07, 1.0, -6.735e-07, 2.618e-08, 1.0, -5.428e-07, 2.618e-08, 1.0, -5.428e-07, 1.349e-07, 1.0, -6.735e-07, 0.0, -1.0, 0.0, 0.0, -1.0, 0.0, 0.0, -1.0, 0.0, 0.0, -1.0, 0.0, 0.0, 1.0, 0.0, 0.0, 1.0, 0.0, 0.0, 1.0, 0.0, 0.0, 1.0, 0.0, 0.0, -1.0, 0.0, 0.0, -1.0, 0.0, 0.0, -1.0, 9.254e-10, 0.0, -1.0, 0.0, -1.0, 3.406e-08, 0.0, -1.0, 1.315e-08, 0.0, -1.0, 3.24e-08, 0.0, -1.0, 2.078e-09, 0.0, -1.0, 9.417e-09, 0.0, -1.0, -1.437e-07, 0.0, -1.0, 2.078e-09, 0.0, -1.0, -1.437e-07, 0.0, -1.0, -1.345e-07, 0.0, -1.0, -2.923e-07, 0.0, -1.0, 1.315e-08, 0.0, -1.0, 7.166e-08, 0.0, -1.0, 7.747e-08, 0.0, -1.0, 3.24e-08, 0.0, -1.0, 0.0, 0.0, -1.0, 0.0, 0.0, -1.0, 0.0, 0.0, -1.0, 0.0, 0.0, -4.78e-07, 0.0, -1.0, -6.101e-07, 0.0, -1.0, -4.222e-08, 0.0, -1.0, -1.0, 3.24e-08, 0.0, -1.0, 5.434e-08, 0.0, -1.0, 3.406e-08, 0.0, 0.0, 0.0, -1.0, -4.78e-07, 0.0, -1.0, -4.222e-08, 0.0, -1.0, 4.236e-08, 0.0, -1.0, -1.0, 0.0, 0.0, -1.0, 0.0, 0.0, -1.0, 0.0, 0.0, -1.0, 0.0, 0.0, 0.0, -1.0, 0.0, 0.0, -1.0, 0.0, 0.0, -1.0, 0.0, 0.0, -1.0, 0.0, 0.0, 1.0, 0.0, 0.0, 1.0, 0.0, 0.0, 1.0, 0.0, 0.0, 1.0, 0.0, -1.0, 0.0, 0.0, -1.0, 0.0, 0.0, -1.0, 0.0, 0.0, -1.0, 0.0, 0.0, -1.0, 0.0, 0.0, -1.0, 0.0, 0.0, -1.0, 0.0, 0.0, -1.0, 0.0, 0.0, -1.0, 0.0, 0.0, -1.0, 7.747e-08, 0.0, -1.0, 0.0, 0.0, -1.0, 0.0, 0.0, -1.0, 3.24e-08, 0.0, -1.0, 7.747e-08, 0.0, -1.0, 0.0, 0.0, 1.376e-07, 0.0, -1.0, 0.0, 0.0, -1.0, 0.0, 0.0, -1.0, 1.376e-07, 0.0, -1.0, 0.0, -1.0, 0.0, 0.0, -1.0, 0.0, 0.0, -1.0, 0.0, 0.0, -1.0, 0.0, 0.0, 0.0, -1.0, 0.0, 0.0, -1.0, 0.0, 0.0, -1.0, 4.236e-08, 0.0, -1.0, 2.618e-08, 1.0, -5.428e-07, 0.0, 1.0, -4.12e-07, 0.0, 1.0, -4.12e-07, 2.618e-08, 1.0, -5.428e-07, 0.0, -1.0, 0.0, 0.0, -1.0, 0.0, 0.0, -1.0, 0.0, 0.0, -1.0, 0.0, 0.0, -1.0, 0.0, 0.0, -1.0, 0.0, 0.0, -1.0, 9.286e-10, 0.0, -1.0, 9.254e-10, -6.101e-07, 0.0, -1.0, 5.457e-08, 0.0, -1.0, -4.222e-08, 0.0, -1.0, -4.222e-08, 0.0, -1.0, 5.457e-08, 0.0, -1.0, 5.834e-08, 0.0, -1.0, 4.236e-08, 0.0, -1.0, 0.0, -1.0, 0.0, 0.0, -1.0, 0.0, 0.0, -1.0, 0.0, 0.0, -1.0, 0.0, 0.0, 0.7071, -0.7071, 0.0, 0.7071, -0.7071, 0.0, 0.7071, -0.7071, 0.0, 0.7071, -0.7071, 0.0, 0.2588, -0.9659, 0.0, 0.2588, -0.9659, 0.0, 0.2588, -0.9659, 0.0, 0.2588, -0.9659, 0.0, -0.2588, -0.9659, 0.0, -0.2588, -0.9659, 0.0, -0.2588, -0.9659, 0.0, -0.2588, -0.9659, 0.0, -0.7071, -0.7071, 0.0, -0.7071, -0.7071, 0.0, -0.7071, -0.7071, 0.0, -0.7071, -0.7071, 0.0, -0.9659, -0.2588, 0.0, -0.9659, -0.2588, 0.0, -0.9659, -0.2588, 0.0, -0.9659, -0.2588, 0.0, -0.9659, 0.2588, 0.0, -0.9659, 0.2588, 0.0, -0.9659, 0.2588, 0.0, -0.9659, 0.2588, 0.0, -0.7071, 0.7071, 0.0, -0.7071, 0.7071, 0.0, -0.7071, 0.7071, 0.0, -0.7071, 0.7071, 0.0, -0.2588, 0.9659, 0.0, -0.2588, 0.9659, 0.0, -0.2588, 0.9659, 0.0, -0.2588, 0.9659, 0.0, 0.2588, 0.9659, 0.0, 0.2588, 0.9659, 0.0, 0.2588, 0.9659, 0.0, 0.2588, 0.9659, 0.0, 0.7071, 0.7071, 0.0, 0.7071, 0.7071, 0.0, 0.7071, 0.7071, 0.0, 0.7071, 0.7071, 0.0, 0.9659, 0.2588, 0.0, 0.9659, 0.2588, 0.0, 0.9659, 0.2588, 0.0, 0.9659, 0.2588, 0.0, 0.9659, -0.2588, 0.0, 0.9659, -0.2588, 0.0, 0.9659, -0.2588, 0.0, 0.9659, -0.2588, -1.0, 0.0, 0.0, -1.0, 0.0, 0.0, -1.0, 2.985e-13, 0.0, -1.0, 0.0, 0.0, -1.0, 0.0, 0.0, -1.0, 2.985e-13, 0.0, -1.0, 0.0, 0.0, -1.0, -2.279e-07, 0.0, -1.0, 2.985e-13, 0.0, -1.0, -2.279e-07, 0.0, -1.0, -2.279e-07, 0.0, -1.0, 2.985e-13, 0.0, -1.0, -2.279e-07, 0.0, -1.0, 0.0, 0.0, -1.0, 2.985e-13, 0.0, -1.0, 0.0, 0.0, -1.0, 0.0, 0.0, -1.0, 2.985e-13, 0.0, -1.0, 0.0, 0.0, -1.0, 0.0, 0.0, -1.0, 2.985e-13, 0.0, -1.0, 0.0, 0.0, -1.0, 0.0, 0.0, -1.0, 2.985e-13, 0.0, -1.0, 0.0, 0.0, -1.0, 2.279e-07, 0.0, -1.0, 2.985e-13, 0.0, -1.0, 2.279e-07, 0.0, -1.0, 2.279e-07, 0.0, -1.0, 2.985e-13, 0.0, -1.0, 2.279e-07, 0.0, -1.0, 0.0, 0.0, -1.0, 2.985e-13, 0.0, -1.0, 0.0, 0.0, -1.0, 0.0, 0.0, -1.0, 2.985e-13, 0.0, -1.0, 5.434e-08, 0.0, -1.0, 0.0, 0.0, -1.0, 0.0, 0.0, -1.0, 3.406e-08, 0.0, -1.0, -1.371e-07, 0.0, -1.0, -3.651e-07, 0.0, 0.0, -1.0, 9.254e-10, 0.0, -1.0, 2.366e-08, 0.0, -1.0, 3.702e-08, 0.0, -1.0, 0.0, -1.0, 5.434e-08, 0.0, -1.0, 4.927e-08, 0.0, -1.0, -1.371e-07, 0.0, -1.0, 3.406e-08, 0.0, -1.0, 5.434e-08, 0.0, -1.0, 0.0, 0.0, -1.0, 4.927e-08, 0.0, 0.0, -1.0, 9.286e-10, 0.0, -1.0, 5.136e-09, 0.0, -1.0, 2.366e-08, 0.0, -1.0, 9.254e-10, -1.0, -1.371e-07, 0.0, -1.0, -1.63e-07, 0.0, -1.0, -3.651e-07, 0.0, -1.0, 4.927e-08, 0.0, -1.0, 0.0, 0.0, -1.0, -1.63e-07, 0.0, -1.0, -1.371e-07, 0.0, -1.0, 0.0, 0.0, -1.0, 0.0, 0.0, -1.0, 0.0, 0.0, -1.0, 4.927e-08, 0.0, -1.0, 0.0, 0.0, -1.0, 0.0, 0.0, -1.0, 0.0, 0.0, -1.0, 0.0, 0.0, 0.0, -1.0, 2.366e-08, 0.0, -1.0, 4.541e-08, 0.0, -1.0, 7.404e-08, 0.0, -1.0, 3.702e-08, 0.0, -1.0, 5.136e-09, 0.0, -1.0, 8.414e-09, 0.0, -1.0, 4.541e-08, 0.0, -1.0, 2.366e-08, 0.0, 0.0, 1.0, 0.0, 0.0, 1.0, -6.451e-06, -2.097e-05, 1.0, 0.0, 0.0, 1.0, 0.0, -0.0001306, 1.0, -4.324e-05, -0.000111, 1.0, 7.546e-08, -0.0001213, 1.0, 0.0, -0.0002612, 1.0, 0.0, 0.0, 1.0, -2.653e-05, -3.128e-05, 1.0, -4.324e-05, -0.000111, 1.0, 0.0, -0.0001306, 1.0, 0.0, 0.0, 1.0, -6.451e-06, -2.097e-05, 1.0, -2.653e-05, -3.128e-05, 1.0, 0.0, 0.0, 1.0, 0.0, 0.0, 1.0, 0.0, 0.0, 1.0, 7.415e-08, -4.195e-05, 1.0, -6.451e-06, -2.097e-05, 1.0, -2.653e-05, -3.128e-05, 1.0, 7.546e-08, -0.0001213, 1.0, -4.324e-05, -0.000111, 1.0, -6.451e-06, -2.097e-05, 1.0, 7.415e-08, -4.195e-05, 1.0, 7.546e-08, -0.0001213, 1.0, -2.653e-05, -3.128e-05, 1.0, 8.315e-06, 3.904e-05, 1.0, 0.0, 4.221e-05, 1.0, 0.0, 0.0002061, 1.0, 4.943e-05, 0.0001701, 1.0, 4.943e-05, 0.0001701, 1.0, 0.0, 0.0002061, 1.0, 0.0, 0.00022, 1.0, 9.853e-05, 0.0002524, 1.0, 1.175e-05, 4.182e-05, 1.0, 8.315e-06, 3.904e-05, 1.0, 4.943e-05, 0.0001701, 1.0, 0.0001903, 0.0002603, 1.0, 0.0, 5.615e-05, 1.0, 0.0, 4.221e-05, 1.0, 8.315e-06, 3.904e-05, 1.0, 1.175e-05, 4.182e-05, 1.0, 0.0001903, 0.0002603, 1.0, 4.943e-05, 0.0001701, 1.0, 9.853e-05, 0.0002524, 1.0, -7.981e-05, -3.635e-05, 1.0, -7.981e-05, -3.635e-05, 1.0, 9.853e-05, 0.0002524, 1.0, 0.0, 0.00022, 1.0, 0.0, 5.615e-05, 1.0, 0.0, 1.0, 2.685e-07, 0.0, 1.0, 2.451e-07, 0.0, 1.0, -3.269e-07, 0.0, 1.0, -3.58e-07, 0.0, 1.0, 5.857e-07, 0.0, 1.0, 5.857e-07, 0.0, 1.0, 2.451e-07, 0.0, 1.0, 2.685e-07, 0.0, 1.0, -3.58e-07, 0.0, 1.0, -3.269e-07, 0.0, 1.0, -6.693e-07, 0.0, 1.0, -6.693e-07, 1.0, 0.0, 0.0, 1.0, 0.0, 0.0, 1.0, 0.0, 0.0, 1.0, 0.0, 0.0, 0.0, 0.0, -1.0, 0.0, 0.0, -1.0, 0.0, 0.0, -1.0, 0.0, 0.0, -1.0, 0.0, 0.0, 1.0, 0.0, 0.0, 1.0, 0.0, 0.0, 1.0, 0.0, 0.0, 1.0, 0.0, 1.0, 0.0, 0.0, 1.0, 0.0, 0.0, 1.0, 0.0, 0.0, 1.0, 0.0, 0.0, 0.9386, -0.3451, 0.0, 0.9386, -0.3451, 0.0, 0.9386, -0.3451, 0.0, 0.9386, -0.3451, 0.0, 0.0, -1.0, 0.0, 0.0, -1.0, 0.0, 0.0, -1.0, 0.0, 0.0, -1.0, 0.0, -0.9386, -0.3451, 0.0, -0.9386, -0.3451, 0.0, -0.9386, -0.3451, 0.0, -0.9386, -0.3451, 0.0, 0.0, 1.0, 0.0, 0.0, 1.0, 0.0, 0.0, 1.0, 0.0, 0.0, 1.0, -0.9052, 0.0, -0.4249, -0.9052, 0.0, -0.4249, -0.9052, 0.0, -0.4249, -0.9052, 0.0, -0.4249, 0.9052, 0.0, -0.4249, 0.9052, 0.0, -0.4249, 0.9052, 0.0, -0.4249, 0.9052, 0.0, -0.4249, -4.417e-07, 0.0, -1.0, -4.038e-09, 0.0, -1.0, -4.038e-09, 0.0, -1.0, -4.417e-07, 0.0, -1.0, 1.0, 1.676e-08, 0.0, 1.0, 6.295e-08, 0.0, 1.0, 0.0, 0.0, 1.0, -1.24e-07, 0.0, 0.002557, 0.09663, -0.9953, 0.002564, 0.09096, -0.9959, 4.895e-07, 0.09169, -0.9958, 0.0, 0.09616, -0.9954, 0.0, -1.0, 0.0, 0.0, -1.0, 0.0, 0.0, -1.0, 0.0, 0.0, -1.0, 0.0, 0.0, 1.0, 0.0, 0.0, 1.0, 0.0, 0.0, 1.0, 0.0, 0.0, 1.0, 0.0, 1.0, 3.24e-08, 0.0, 1.0, 0.0, 0.0, 1.0, 0.0, 0.0, 0.0, 0.06869, -0.9976, 4.895e-07, 0.09169, -0.9958, 0.002564, 0.09096, -0.9959, 0.0105, 0.08194, -0.9966, 0.002557, 0.09663, -0.9953, 0.0, 0.09616, -0.9954, 0.0, 0.1132, -0.9936, 0.01133, 0.1023, -0.9947, 0.0105, 0.08194, -0.9966, 0.002564, 0.09096, -0.9959, 0.002557, 0.09663, -0.9953, 0.01133, 0.1023, -0.9947, 1.0, 6.295e-08, 0.0, 1.0, 6.651e-08, 0.0, 1.0, -1.957e-08, 0.0, 1.0, 0.0, 0.0, 1.0, 2.631e-08, 0.0, 1.0, 1.676e-08, 0.0, 1.0, -1.24e-07, 0.0, 1.0, -1.292e-07, 0.0, 1.0, 6.651e-08, 0.0, 1.0, 0.0, 0.0, 1.0, 0.0, 0.0, 5.834e-08, 0.0, -1.0, 3.63e-08, 0.0, -1.0, 0.0, 0.0, -1.0, 1.0, 0.0, 0.0, 1.0, 0.0, 0.0, 1.0, 0.0, 0.0, 1.0, 0.0, 0.0, -1.349e-07, 1.0, -6.735e-07, -1.349e-07, 1.0, -6.735e-07, -2.618e-08, 1.0, -5.428e-07, -2.618e-08, 1.0, -5.428e-07, 0.0, -1.0, 0.0, 0.0, -1.0, 0.0, 0.0, -1.0, 0.0, 0.0, -1.0, 0.0, 0.0, 1.0, 0.0, 0.0, 1.0, 0.0, 0.0, 1.0, 0.0, 0.0, 1.0, 0.0, 0.0, -1.0, 0.0, 0.0, -1.0, 0.0, 0.0, -1.0, 0.0, 0.0, -1.0, 0.0, 1.0, 2.631e-08, 0.0, 1.0, 3.24e-08, 0.0, 1.0, 1.676e-08, 0.0, 1.0, -1.957e-08, 0.0, 1.0, -1.24e-07, 0.0, 1.0, 0.0, 0.0, 1.0, -1.957e-08, 0.0, 1.0, -2.583e-07, 0.0, 1.0, -1.292e-07, 0.0, 1.0, -1.24e-07, 0.0, 1.0, 1.676e-08, 0.0, 1.0, 3.24e-08, 0.0, 1.0, 6.651e-08, 0.0, 1.0, 6.295e-08, 0.0, 1.0, 0.0, 0.0, 1.0, 0.0, 0.0, 1.0, 0.0, 0.0, 1.0, 0.0, 0.0, 5.506e-07, 0.0, -1.0, 1.228e-07, 0.0, -1.0, 6.101e-07, 0.0, -1.0, 1.0, 3.24e-08, 0.0, 1.0, 2.631e-08, 0.0, 1.0, 5.434e-08, 0.0, 7.261e-08, 0.0, -1.0, 3.63e-08, 0.0, -1.0, 1.228e-07, 0.0, -1.0, 5.506e-07, 0.0, -1.0, 1.0, 0.0, 0.0, 1.0, 0.0, 0.0, 1.0, 0.0, 0.0, 1.0, 0.0, 0.0, 0.0, -1.0, 0.0, 0.0, -1.0, 0.0, 0.0, -1.0, 0.0, 0.0, -1.0, 0.0, 0.0, 1.0, 0.0, 0.0, 1.0, 0.0, 0.0, 1.0, 0.0, 0.0, 1.0, 0.0, 1.0, 0.0, 0.0, 1.0, 0.0, 0.0, 1.0, 0.0, 0.0, 1.0, 0.0, 0.0, 1.0, 0.0, 0.0, 1.0, 0.0, 0.0, 1.0, 0.0, 0.0, 1.0, 0.0, 0.0, 1.0, 0.0, 0.0, 1.0, 0.0, 0.0, 1.0, 6.651e-08, 0.0, 1.0, 0.0, 0.0, 1.0, 0.0, 0.0, 1.0, 6.651e-08, 0.0, 1.0, 3.24e-08, 0.0, -4.038e-09, 0.0, -1.0, -4.038e-09, 0.0, -1.0, 0.0, 0.0, -1.0, 0.0, 0.0, -1.0, 0.0, -1.0, 0.0, 0.0, -1.0, 0.0, 0.0, -1.0, 0.0, 0.0, -1.0, 0.0, 0.0, 0.0, -1.0, 3.63e-08, 0.0, -1.0, 7.261e-08, 0.0, -1.0, 0.0, 0.0, -1.0, -2.618e-08, 1.0, -5.428e-07, -2.618e-08, 1.0, -5.428e-07, 0.0, 1.0, -4.12e-07, 0.0, 1.0, -4.12e-07, 0.0, -1.0, 0.0, 0.0, -1.0, 0.0, 0.0, -1.0, 0.0, 0.0, -1.0, 0.0, 0.0, -1.0, 0.0, 0.0, -1.0, 0.0, 0.0, -1.0, 9.286e-10, 0.0, -1.0, 0.0, 6.101e-07, 0.0, -1.0, 1.228e-07, 0.0, -1.0, 5.457e-08, 0.0, -1.0, 1.228e-07, 0.0, -1.0, 3.63e-08, 0.0, -1.0, 5.834e-08, 0.0, -1.0, 5.457e-08, 0.0, -1.0, 0.0, -1.0, 0.0, 0.0, -1.0, 0.0, 0.0, -1.0, 0.0, 0.0, -1.0, 0.0, 0.0, 0.7071, -0.7071, 0.0, 0.7071, -0.7071, 0.0, 0.7071, -0.7071, 0.0, 0.7071, -0.7071, 0.0, 0.2588, -0.9659, 0.0, 0.2588, -0.9659, 0.0, 0.2588, -0.9659, 0.0, 0.2588, -0.9659, 0.0, -0.2588, -0.9659, 0.0, -0.2588, -0.9659, 0.0, -0.2588, -0.9659, 0.0, -0.2588, -0.9659, 0.0, -0.7071, -0.7071, 0.0, -0.7071, -0.7071, 0.0, -0.7071, -0.7071, 0.0, -0.7071, -0.7071, 0.0, -0.9659, -0.2588, 0.0, -0.9659, -0.2588, 0.0, -0.9659, -0.2588, 0.0, -0.9659, -0.2588, 0.0, -0.9659, 0.2588, 0.0, -0.9659, 0.2588, 0.0, -0.9659, 0.2588, 0.0, -0.9659, 0.2588, 0.0, -0.7071, 0.7071, 0.0, -0.7071, 0.7071, 0.0, -0.7071, 0.7071, 0.0, -0.7071, 0.7071, 0.0, -0.2588, 0.9659, 0.0, -0.2588, 0.9659, 0.0, -0.2588, 0.9659, 0.0, -0.2588, 0.9659, 0.0, 0.2588, 0.9659, 0.0, 0.2588, 0.9659, 0.0, 0.2588, 0.9659, 0.0, 0.2588, 0.9659, 0.0, 0.7071, 0.7071, 0.0, 0.7071, 0.7071, 0.0, 0.7071, 0.7071, 0.0, 0.7071, 0.7071, 0.0, 0.9659, 0.2588, 0.0, 0.9659, 0.2588, 0.0, 0.9659, 0.2588, 0.0, 0.9659, 0.2588, 0.0, 0.9659, -0.2588, 0.0, 0.9659, -0.2588, 0.0, 0.9659, -0.2588, 0.0, 0.9659, -0.2588, 1.0, 0.0, 0.0, 1.0, 2.985e-13, 0.0, 1.0, 0.0, 0.0, 1.0, 0.0, 0.0, 1.0, 2.985e-13, 0.0, 1.0, 0.0, 0.0, 1.0, 0.0, 0.0, 1.0, 2.985e-13, 0.0, 1.0, -2.279e-07, 0.0, 1.0, -2.279e-07, 0.0, 1.0, 2.985e-13, 0.0, 1.0, -2.279e-07, 0.0, 1.0, -2.279e-07, 0.0, 1.0, 2.985e-13, 0.0, 1.0, 0.0, 0.0, 1.0, 0.0, 0.0, 1.0, 2.985e-13, 0.0, 1.0, 0.0, 0.0, 1.0, 0.0, 0.0, 1.0, 2.985e-13, 0.0, 1.0, 0.0, 0.0, 1.0, 0.0, 0.0, 1.0, 2.985e-13, 0.0, 1.0, 0.0, 0.0, 1.0, 0.0, 0.0, 1.0, 2.985e-13, 0.0, 1.0, 2.279e-07, 0.0, 1.0, 2.279e-07, 0.0, 1.0, 2.985e-13, 0.0, 1.0, 2.279e-07, 0.0, 1.0, 2.279e-07, 0.0, 1.0, 2.985e-13, 0.0, 1.0, 0.0, 0.0, 1.0, 0.0, 0.0, 1.0, 2.985e-13, 0.0, 1.0, 0.0, 0.0, 1.0, 5.434e-08, 0.0, 1.0, 0.0, 0.0, 1.0, 0.0, 0.0, 1.0, 2.631e-08, 0.0, 1.0, -3.651e-07, 0.0, 1.0, -1.371e-07, 0.0, 0.0, -1.0, 0.0, 0.0, -1.0, 0.0, 0.0, -1.0, 3.702e-08, 0.0, -1.0, 1.853e-08, 1.0, 5.434e-08, 0.0, 1.0, 2.631e-08, 0.0, 1.0, -1.371e-07, 0.0, 1.0, 4.927e-08, 0.0, 1.0, 5.434e-08, 0.0, 1.0, 4.927e-08, 0.0, 1.0, 0.0, 0.0, 0.0, -1.0, 9.286e-10, 0.0, -1.0, 0.0, 0.0, -1.0, 1.853e-08, 0.0, -1.0, 5.136e-09, 1.0, -1.371e-07, 0.0, 1.0, -3.651e-07, 0.0, 1.0, -1.63e-07, 0.0, 1.0, 4.927e-08, 0.0, 1.0, -1.371e-07, 0.0, 1.0, -1.63e-07, 0.0, 1.0, 0.0, 0.0, 1.0, 0.0, 0.0, 1.0, 4.927e-08, 0.0, 1.0, 0.0, 0.0, 1.0, 0.0, 0.0, 1.0, 0.0, 0.0, 1.0, 0.0, 0.0, 1.0, 0.0, 0.0, 1.0, 0.0, 0.0, 0.0, -1.0, 1.853e-08, 0.0, -1.0, 3.702e-08, 0.0, -1.0, 7.404e-08, 0.0, -1.0, 3.698e-08, 0.0, -1.0, 5.136e-09, 0.0, -1.0, 1.853e-08, 0.0, -1.0, 3.698e-08, 0.0, -1.0, 8.414e-09, 0.0, 0.0, 1.0, 0.0, 0.0, 1.0, 6.525e-06, -2.097e-05, 1.0, 0.0, 0.0, 1.0, 0.0, -0.0001306, 1.0, 0.0, -0.0002612, 1.0, 7.546e-08, -0.0001213, 1.0, 4.324e-05, -0.000111, 1.0, 0.0, 0.0, 1.0, 0.0, -0.0001306, 1.0, 4.324e-05, -0.000111, 1.0, 2.664e-05, -3.128e-05, 1.0, 0.0, 0.0, 1.0, 0.0, 0.0, 1.0, 2.664e-05, -3.128e-05, 1.0, 6.525e-06, -2.097e-05, 1.0, 0.0, 0.0, 1.0, 6.525e-06, -2.097e-05, 1.0, 7.415e-08, -4.195e-05, 1.0, 0.0, 0.0, 1.0, 2.664e-05, -3.128e-05, 1.0, 4.324e-05, -0.000111, 1.0, 7.546e-08, -0.0001213, 1.0, 6.525e-06, -2.097e-05, 1.0, 2.664e-05, -3.128e-05, 1.0, 7.546e-08, -0.0001213, 1.0, 7.415e-08, -4.195e-05, 1.0, -8.34e-06, 3.904e-05, 1.0, -4.946e-05, 0.0001701, 1.0, 0.0, 0.0002061, 1.0, 0.0, 4.221e-05, 1.0, -4.946e-05, 0.0001701, 1.0, -9.853e-05, 0.0002524, 1.0, 0.0, 0.00022, 1.0, 0.0, 0.0002061, 1.0, -1.179e-05, 4.182e-05, 1.0, -0.0001904, 0.0002603, 1.0, -4.946e-05, 0.0001701, 1.0, -8.34e-06, 3.904e-05, 1.0, 0.0, 5.615e-05, 1.0, -1.179e-05, 4.182e-05, 1.0, -8.34e-06, 3.904e-05, 1.0, 0.0, 4.221e-05, 1.0, -0.0001904, 0.0002603, 1.0, 7.977e-05, -3.639e-05, 1.0, -9.853e-05, 0.0002524, 1.0, -4.946e-05, 0.0001701, 1.0, 7.977e-05, -3.639e-05, 1.0, 0.0, 5.615e-05, 1.0, 0.0, 0.00022, 1.0, -9.853e-05, 0.0002524, 1.0, 0.0, 1.0, 3.58e-07, 0.0, 1.0, -3.58e-07, 0.0, 1.0, -3.269e-07, 0.0, 1.0, 3.269e-07, 0.0, 1.0, 5.857e-07, 0.0, 1.0, 3.58e-07, 0.0, 1.0, 3.269e-07, 0.0, 1.0, 5.857e-07, 0.0, 1.0, -3.58e-07, 0.0, 1.0, -6.693e-07, 0.0, 1.0, -6.693e-07, 0.0, 1.0, -3.269e-07, -1.0, 0.0, 0.0, -1.0, 0.0, 0.0, -1.0, 0.0, 0.0, -1.0, 0.0, 0.0, 0.0, 0.0, -1.0, 0.0, 0.0, -1.0, 0.0, 0.0, -1.0, 0.0, 0.0, -1.0, 0.0, 0.0, 1.0, 0.0, 0.0, 1.0, 0.0, 0.0, 1.0, 0.0, 0.0, 1.0, 0.0, 1.0, 0.0, 0.0, 1.0, 0.0, 0.0, 1.0, 0.0, 0.0, 1.0, 0.0])] * 3)])

# ---- objects
ob_ute_empty_mesh = bpy.data.objects.new('ute_empty_mesh', me_untitled_001)

# ---- transforms, parenting, visibility, modifiers, constraints
ob_ute_empty_mesh.location = (0.0, 0.0, 0.0)
ob_ute_empty_mesh.rotation_euler = (1.571, -0.0, 0.0)
ob_ute_empty_mesh.scale = (0.2434, 0.2434, 0.2434)
ob_ute_empty_mesh.color = (0.8, 0.8, 0.8, 1.0)
ob_ute_empty_mesh.lineart.crease_threshold = 0.0

# ---- collection membership
col_collection_1.objects.link(ob_ute_empty_mesh)

# ---- scene / render settings (as saved in the file)
scene.frame_start = 1; scene.frame_end = 250; scene.frame_set(1)
scene.render.engine = 'BLENDER_EEVEE_NEXT'
scene.render.image_settings.compression = 0
scene.render.resolution_percentage = 50
scene.render.dither_intensity = 0.0
scene.cycles.use_denoising = False
scene.cycles.samples = 200
scene.cycles.sampling_pattern = 'TABULATED_SOBOL'
scene.cycles.light_sampling_threshold = 0.0
scene.cycles.use_adaptive_sampling = False
scene.cycles.use_light_tree = False
scene.cycles.blur_glossy = 0.0
scene.cycles.pixel_filter_type = 'GAUSSIAN'
scene.cycles.sample_clamp_indirect = 0.0
scene.view_settings.view_transform = 'Standard'
bpy.context.view_layer.update()

# ---- added for rendering (the .blend has no active camera and no usable light): camera, sun
cam_auto = bpy.data.cameras.new('AutoCamera')
cam_auto.lens = 50.0
cam_auto.sensor_width = 36.0
cam_auto.clip_end = 1000.0
ob_auto_camera = bpy.data.objects.new('AutoCamera', cam_auto)
scene.collection.objects.link(ob_auto_camera)
ob_auto_camera.location = (1.51471, -1.81765, 1.51765)
ob_auto_camera.rotation_euler = (1.09748, -7.21219e-08, 0.694738)
scene.camera = ob_auto_camera
light_auto_sun = bpy.data.lights.new('AutoSun', 'SUN')
light_auto_sun.energy = 3.0
light_auto_sun.angle = 0.0523599
ob_auto_sun = bpy.data.objects.new('AutoSun', light_auto_sun)
scene.collection.objects.link(ob_auto_sun)
ob_auto_sun.rotation_euler = (0.872665, 0.174533, 0.523599)
bpy.context.view_layer.update()
